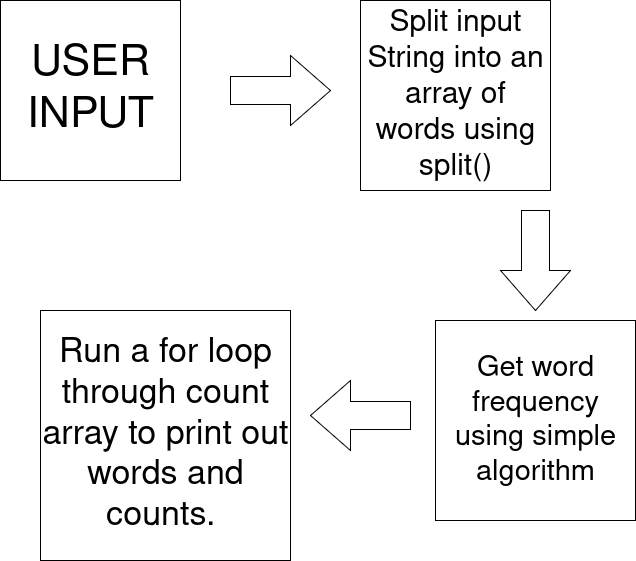

The diagram above was exported from draw.io. Its source (the exported page's mxGraphModel, read from the mxfile embedded in the PNG):
<mxGraphModel dx="1426" dy="751" grid="1" gridSize="10" guides="1" tooltips="1" connect="1" arrows="1" fold="1" page="1" pageScale="1" pageWidth="850" pageHeight="1100" math="0" shadow="0">
  <root>
    <mxCell id="0" />
    <mxCell id="1" parent="0" />
    <mxCell id="n9Xsr2RwYp6JaShEvdRd-1" value="&lt;font style=&quot;font-size: 43px;&quot;&gt;USER INPUT&lt;/font&gt;" style="whiteSpace=wrap;html=1;aspect=fixed;" vertex="1" parent="1">
      <mxGeometry x="70" y="40" width="180" height="180" as="geometry" />
    </mxCell>
    <mxCell id="n9Xsr2RwYp6JaShEvdRd-2" value="" style="html=1;shadow=0;dashed=0;align=center;verticalAlign=middle;shape=mxgraph.arrows2.arrow;dy=0.6;dx=40;notch=0;" vertex="1" parent="1">
      <mxGeometry x="300" y="95" width="100" height="70" as="geometry" />
    </mxCell>
    <mxCell id="n9Xsr2RwYp6JaShEvdRd-3" value="&lt;font style=&quot;font-size: 30px;&quot;&gt;Split input String into an array of words using split()&lt;/font&gt;" style="whiteSpace=wrap;html=1;aspect=fixed;" vertex="1" parent="1">
      <mxGeometry x="430" y="40" width="190" height="190" as="geometry" />
    </mxCell>
    <mxCell id="n9Xsr2RwYp6JaShEvdRd-4" value="" style="html=1;shadow=0;dashed=0;align=center;verticalAlign=middle;shape=mxgraph.arrows2.arrow;dy=0.6;dx=40;direction=south;notch=0;" vertex="1" parent="1">
      <mxGeometry x="570" y="250" width="70" height="100" as="geometry" />
    </mxCell>
    <mxCell id="n9Xsr2RwYp6JaShEvdRd-5" value="&lt;font style=&quot;font-size: 29px;&quot;&gt;Get word frequency using simple algorithm&lt;/font&gt;" style="whiteSpace=wrap;html=1;aspect=fixed;" vertex="1" parent="1">
      <mxGeometry x="505" y="360" width="200" height="200" as="geometry" />
    </mxCell>
    <mxCell id="n9Xsr2RwYp6JaShEvdRd-6" value="" style="html=1;shadow=0;dashed=0;align=center;verticalAlign=middle;shape=mxgraph.arrows2.arrow;dy=0.6;dx=40;flipH=1;notch=0;" vertex="1" parent="1">
      <mxGeometry x="380" y="420" width="100" height="70" as="geometry" />
    </mxCell>
    <mxCell id="n9Xsr2RwYp6JaShEvdRd-7" value="&lt;font style=&quot;font-size: 34px;&quot;&gt;Run a for loop through count array to print out words and counts.&amp;nbsp;&lt;/font&gt;" style="whiteSpace=wrap;html=1;aspect=fixed;" vertex="1" parent="1">
      <mxGeometry x="110" y="350" width="250" height="250" as="geometry" />
    </mxCell>
  </root>
</mxGraphModel>